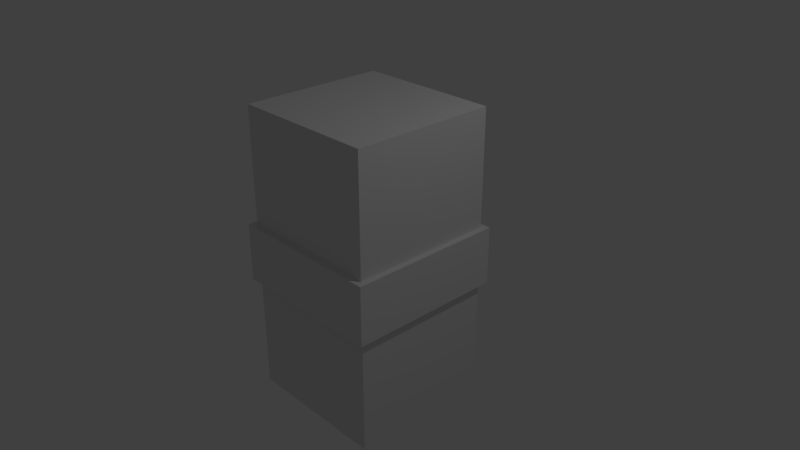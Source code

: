 # Source: cube_with_hole.blend  (saved by Blender 2.79.0; exported with 4.5.12 LTS)
import bpy
from mathutils import Matrix  # noqa: F401  (used for matrix-valued properties, if any)

bpy.ops.wm.read_factory_settings(use_empty=True)
scene = bpy.context.scene
scene.name = 'Scene'

# ---- collections
col_collection_1 = bpy.data.collections.new('Collection 1'); scene.collection.children.link(col_collection_1)

# ---- world
world_world = bpy.data.worlds.new('World'); scene.world = world_world
world_world.color = (0.05088, 0.05088, 0.05088)
world_world.use_sun_shadow = False
world_world.sun_shadow_jitter_overblur = 0.0
world_world.cycles.sampling_method = 'MANUAL'

# ---- cameras
cam_camera = bpy.data.cameras.new('Camera')
cam_camera.clip_end = 100.0
cam_camera.lens = 35.0
cam_camera.sensor_width = 32.0
cam_camera.sensor_height = 18.0
cam_camera.ortho_scale = 7.314
cam_camera.dof.focus_distance = 0.0
cam_camera.dof.aperture_fstop = 128.0

# ---- lights
light_lamp = bpy.data.lights.new('Lamp', 'POINT')
light_lamp.transmission_factor = 0.0
light_lamp.cutoff_distance = 30.0
light_lamp.energy = 100.0
light_lamp.shadow_buffer_clip_start = 1.001
light_lamp.shadow_soft_size = 0.1
light_lamp.shadow_maximum_resolution = 0.006
light_lamp.use_absolute_resolution = True

# ---- meshes
me_cube_001 = bpy.data.meshes.new('Cube.001')
me_cube_001.from_pydata([(-1.0, -1.0, -1.0), (-1.0, -1.0, 1.0), (-1.0, 1.0, -1.0), (-1.0, 1.0, 1.0), (1.0, -1.0, -1.0), (1.0, -1.0, 1.0), (1.0, 1.0, -1.0), (1.0, 1.0, 1.0)], [], [(0, 1, 3, 2), (2, 3, 7, 6), (6, 7, 5, 4), (4, 5, 1, 0), (2, 6, 4, 0), (7, 3, 1, 5)])
me_cube_001.use_remesh_preserve_volume = False
me_cube_001.use_remesh_preserve_attributes = False
me_cube_001.use_mirror_vertex_groups = False
me_cube_001.update()
me_cube = bpy.data.meshes.new('Cube')
me_cube.from_pydata([(-1.0, -1.0, -1.0), (-1.0, -1.0, 1.0), (-1.0, 1.0, -1.0), (-1.0, 1.0, 1.0), (1.0, -1.0, -1.0), (1.0, -1.0, 1.0), (1.0, 1.0, -1.0), (1.0, 1.0, 1.0)], [], [(0, 1, 3, 2), (2, 3, 7, 6), (6, 7, 5, 4), (4, 5, 1, 0), (2, 6, 4, 0), (7, 3, 1, 5)])
me_cube.use_remesh_preserve_volume = False
me_cube.use_remesh_preserve_attributes = False
me_cube.use_mirror_vertex_groups = False
me_cube.update()

# ---- objects
ob_cube_001 = bpy.data.objects.new('Cube.001', me_cube_001)
ob_cube = bpy.data.objects.new('Cube', me_cube)
ob_lamp = bpy.data.objects.new('Lamp', light_lamp)
ob_camera = bpy.data.objects.new('Camera', cam_camera)

# ---- transforms, parenting, visibility, modifiers, constraints
ob_cube_001.location = (0.0, 0.0, 0.0)
ob_cube_001.scale = (1.0, 1.0, 2.0)
ob_cube_001.lineart.crease_threshold = 0.0
ob_cube.location = (0.0, 0.0, 0.0)
ob_cube.scale = (1.08, 1.08, 0.4)
ob_cube.lineart.crease_threshold = 0.0
_m = ob_cube.modifiers.new('Boolean', 'BOOLEAN')
_m.solver = 'FAST'
ob_lamp.location = (4.076, 1.005, 5.904)
ob_lamp.rotation_euler = (0.6503, 0.05522, 1.866)
ob_lamp.lock_rotations_4d = False
ob_lamp.empty_display_type = 'ARROWS'
ob_lamp.color = (0.0, 0.0, 0.0, 0.0)
ob_lamp.lineart.crease_threshold = 0.0
ob_camera.location = (7.481, -6.508, 5.344)
ob_camera.rotation_euler = (1.109, 0.0, 0.8149)
ob_camera.lock_rotations_4d = False
ob_camera.empty_display_type = 'ARROWS'
ob_camera.color = (0.0, 0.0, 0.0, 0.0)
ob_camera.display_type = 'WIRE'
ob_camera.lineart.crease_threshold = 0.0

# ---- collection membership
col_collection_1.objects.link(ob_cube_001)
col_collection_1.objects.link(ob_cube)
col_collection_1.objects.link(ob_lamp)
col_collection_1.objects.link(ob_camera)

# ---- scene / render settings (as saved in the file)
scene.camera = ob_camera
scene.frame_start = 1; scene.frame_end = 250; scene.frame_set(1)
scene.render.engine = 'BLENDER_EEVEE_NEXT'
scene.render.resolution_percentage = 50
scene.render.dither_intensity = 0.0
scene.cycles.use_denoising = False
scene.cycles.samples = 128
scene.cycles.sampling_pattern = 'TABULATED_SOBOL'
scene.cycles.use_adaptive_sampling = False
scene.cycles.use_light_tree = False
scene.cycles.blur_glossy = 0.0
scene.cycles.sample_clamp_indirect = 0.0
scene.view_settings.view_transform = 'Standard'
bpy.context.view_layer.update()
